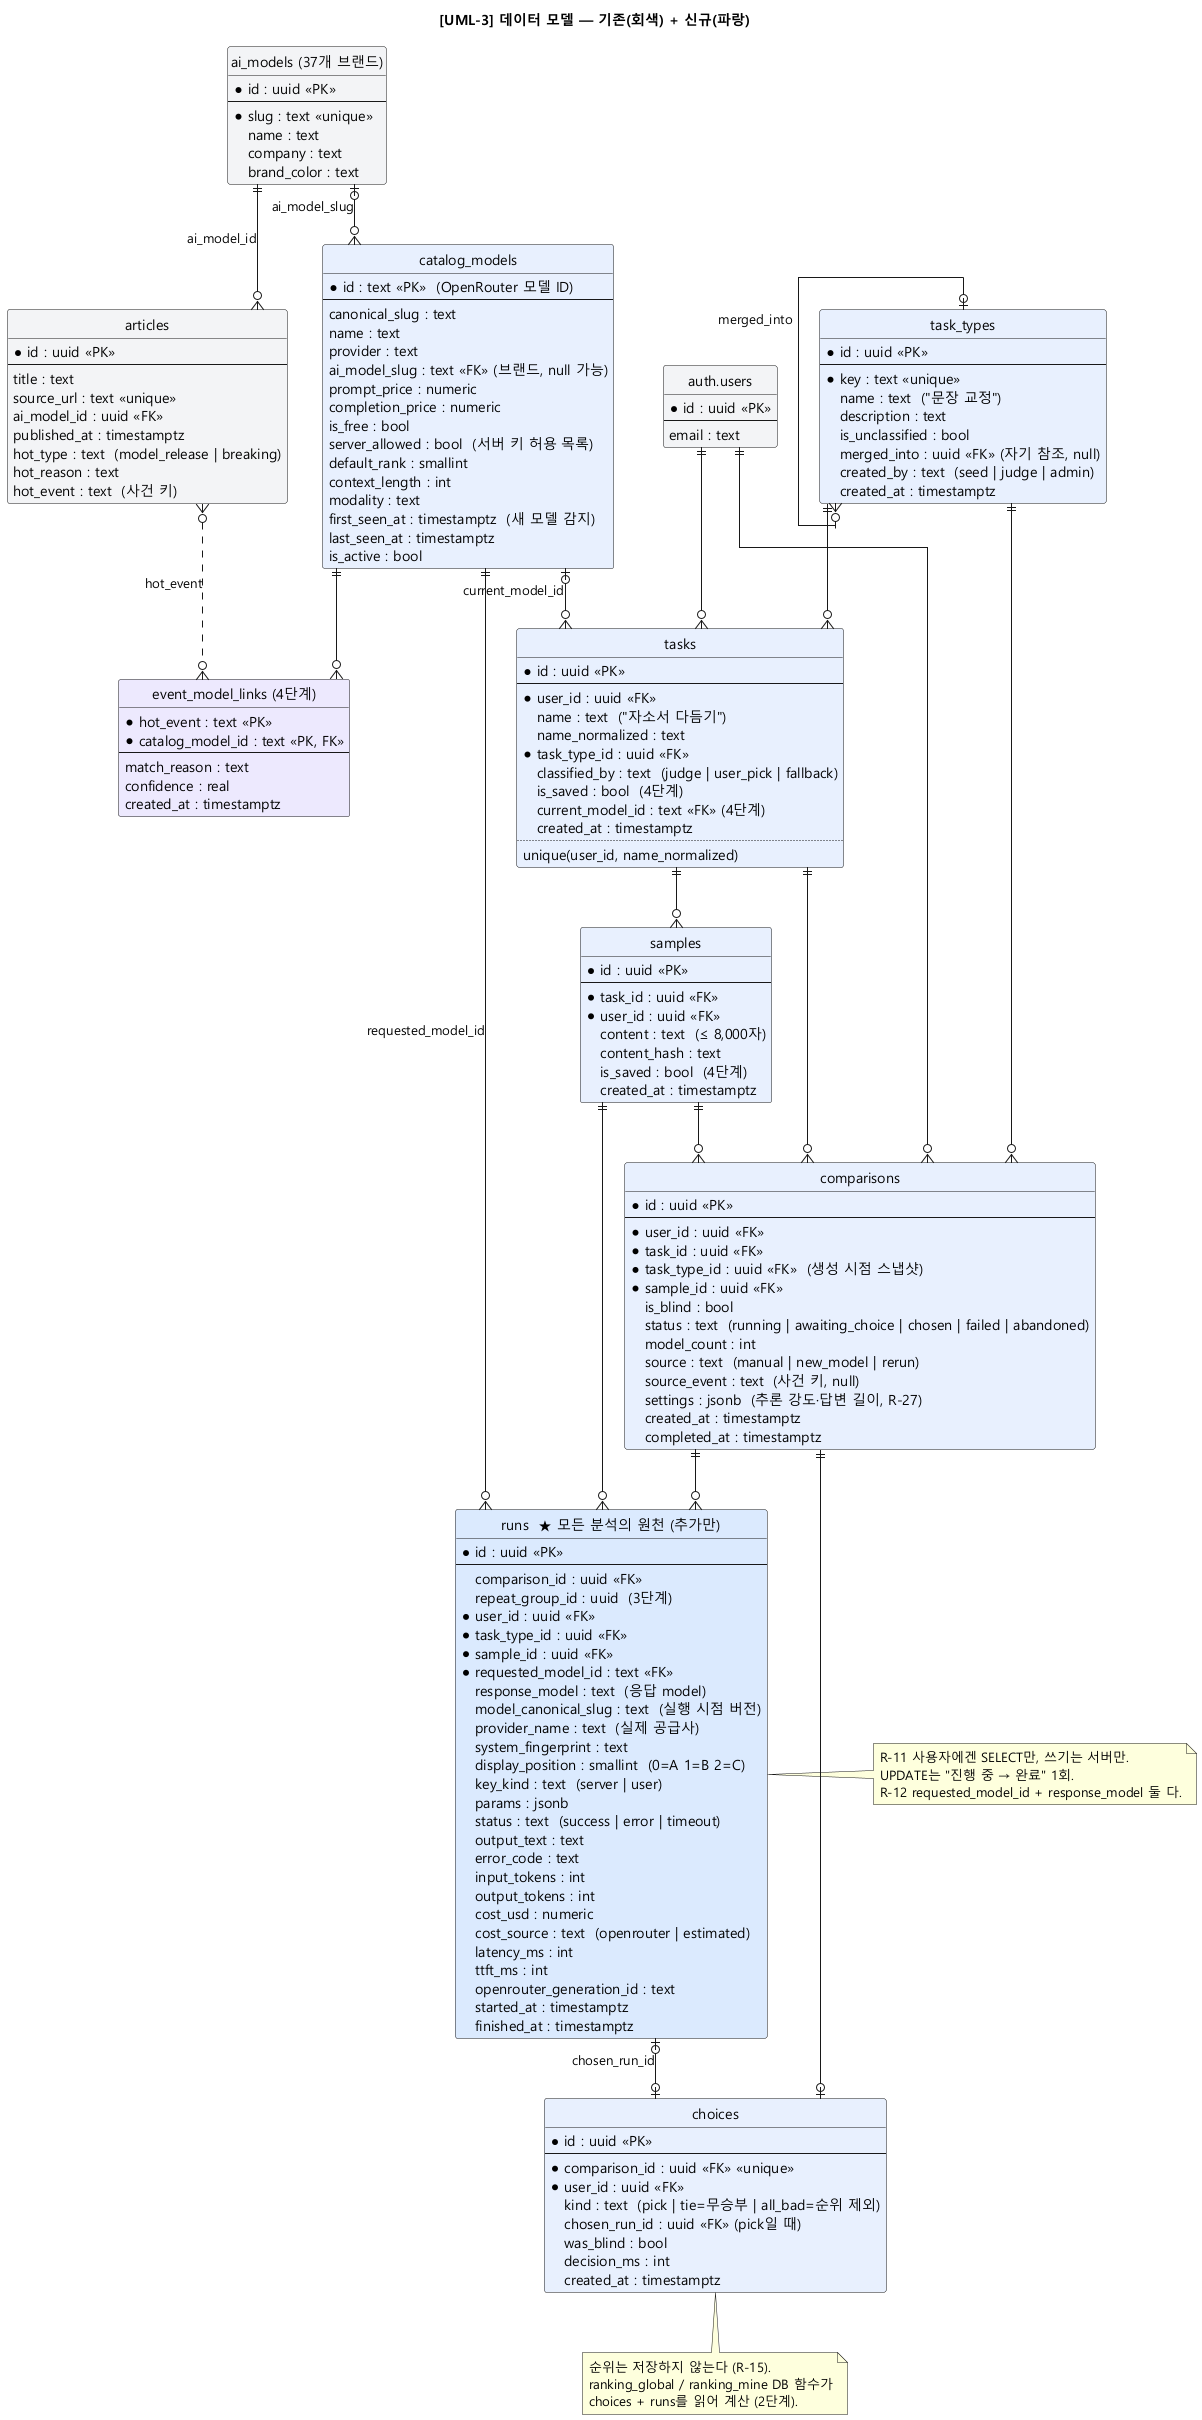

The diagram above was rendered by PlantUML. Its source (embedded in the PNG):
@startuml UML-3_data-model
skinparamlocked defaultFontName Malgun Gothic
title [UML-3] 데이터 모델 — 기존(회색) + 신규(파랑)
skinparam shadowing false
skinparam linetype ortho
hide circle
hide methods

' ---------- 기존 ----------
entity "auth.users" as users #F3F4F6 {
  * id : uuid <<PK>>
  --
  email : text
}

entity "ai_models (37개 브랜드)" as ai_models #F3F4F6 {
  * id : uuid <<PK>>
  --
  * slug : text <<unique>>
  name : text
  company : text
  brand_color : text
}

entity "articles" as articles #F3F4F6 {
  * id : uuid <<PK>>
  --
  title : text
  source_url : text <<unique>>
  ai_model_id : uuid <<FK>>
  published_at : timestamptz
  hot_type : text  (model_release | breaking)
  hot_reason : text
  hot_event : text  (사건 키)
}

' ---------- 신규: 카탈로그 ----------
entity "catalog_models" as catalog #E8F0FE {
  * id : text <<PK>>  (OpenRouter 모델 ID)
  --
  canonical_slug : text
  name : text
  provider : text
  ai_model_slug : text <<FK>> (브랜드, null 가능)
  prompt_price : numeric
  completion_price : numeric
  is_free : bool
  server_allowed : bool  (서버 키 허용 목록)
  default_rank : smallint
  context_length : int
  modality : text
  first_seen_at : timestamptz  (새 모델 감지)
  last_seen_at : timestamptz
  is_active : bool
}

' ---------- 신규: 작업 ----------
entity "task_types" as task_types #E8F0FE {
  * id : uuid <<PK>>
  --
  * key : text <<unique>>
  name : text  ("문장 교정")
  description : text
  is_unclassified : bool
  merged_into : uuid <<FK>> (자기 참조, null)
  created_by : text  (seed | judge | admin)
  created_at : timestamptz
}

entity "tasks" as tasks #E8F0FE {
  * id : uuid <<PK>>
  --
  * user_id : uuid <<FK>>
  name : text  ("자소서 다듬기")
  name_normalized : text
  * task_type_id : uuid <<FK>>
  classified_by : text  (judge | user_pick | fallback)
  is_saved : bool  (4단계)
  current_model_id : text <<FK>> (4단계)
  created_at : timestamptz
  ..
  unique(user_id, name_normalized)
}

entity "samples" as samples #E8F0FE {
  * id : uuid <<PK>>
  --
  * task_id : uuid <<FK>>
  * user_id : uuid <<FK>>
  content : text  (≤ 8,000자)
  content_hash : text
  is_saved : bool  (4단계)
  created_at : timestamptz
}

' ---------- 신규: 비교 ----------
entity "comparisons" as comparisons #E8F0FE {
  * id : uuid <<PK>>
  --
  * user_id : uuid <<FK>>
  * task_id : uuid <<FK>>
  * task_type_id : uuid <<FK>>  (생성 시점 스냅샷)
  * sample_id : uuid <<FK>>
  is_blind : bool
  status : text  (running | awaiting_choice | chosen | failed | abandoned)
  model_count : int
  source : text  (manual | new_model | rerun)
  source_event : text  (사건 키, null)
  settings : jsonb  (추론 강도·답변 길이, R-27)
  created_at : timestamptz
  completed_at : timestamptz
}

entity "runs  ★ 모든 분석의 원천 (추가만)" as runs #DBEAFE {
  * id : uuid <<PK>>
  --
  comparison_id : uuid <<FK>>
  repeat_group_id : uuid  (3단계)
  * user_id : uuid <<FK>>
  * task_type_id : uuid <<FK>>
  * sample_id : uuid <<FK>>
  * requested_model_id : text <<FK>>
  response_model : text  (응답 model)
  model_canonical_slug : text  (실행 시점 버전)
  provider_name : text  (실제 공급사)
  system_fingerprint : text
  display_position : smallint  (0=A 1=B 2=C)
  key_kind : text  (server | user)
  params : jsonb
  status : text  (success | error | timeout)
  output_text : text
  error_code : text
  input_tokens : int
  output_tokens : int
  cost_usd : numeric
  cost_source : text  (openrouter | estimated)
  latency_ms : int
  ttft_ms : int
  openrouter_generation_id : text
  started_at : timestamptz
  finished_at : timestamptz
}

entity "choices" as choices #E8F0FE {
  * id : uuid <<PK>>
  --
  * comparison_id : uuid <<FK>> <<unique>>
  * user_id : uuid <<FK>>
  kind : text  (pick | tie=무승부 | all_bad=순위 제외)
  chosen_run_id : uuid <<FK>> (pick일 때)
  was_blind : bool
  decision_ms : int
  created_at : timestamptz
}

' ---------- 신규: 4단계 ----------
entity "event_model_links (4단계)" as links #EDE9FE {
  * hot_event : text <<PK>>
  * catalog_model_id : text <<PK, FK>>
  --
  match_reason : text
  confidence : real
  created_at : timestamptz
}

' ---------- 관계 ----------
ai_models ||--o{ articles : ai_model_id
ai_models |o--o{ catalog : ai_model_slug

task_types |o--o{ task_types : merged_into
task_types ||--o{ tasks
users ||--o{ tasks
tasks ||--o{ samples
catalog |o--o{ tasks : current_model_id

users ||--o{ comparisons
tasks ||--o{ comparisons
samples ||--o{ comparisons
task_types ||--o{ comparisons

comparisons ||--o{ runs
catalog ||--o{ runs : requested_model_id
samples ||--o{ runs

comparisons ||--o| choices
runs |o--o| choices : chosen_run_id

articles }o..o{ links : hot_event
catalog ||--o{ links

note right of runs
  R-11 사용자에겐 SELECT만, 쓰기는 서버만.
  UPDATE는 "진행 중 → 완료" 1회.
  R-12 requested_model_id + response_model 둘 다.
end note

note bottom of choices
  순위는 저장하지 않는다 (R-15).
  ranking_global / ranking_mine DB 함수가
  choices + runs를 읽어 계산 (2단계).
end note
@enduml